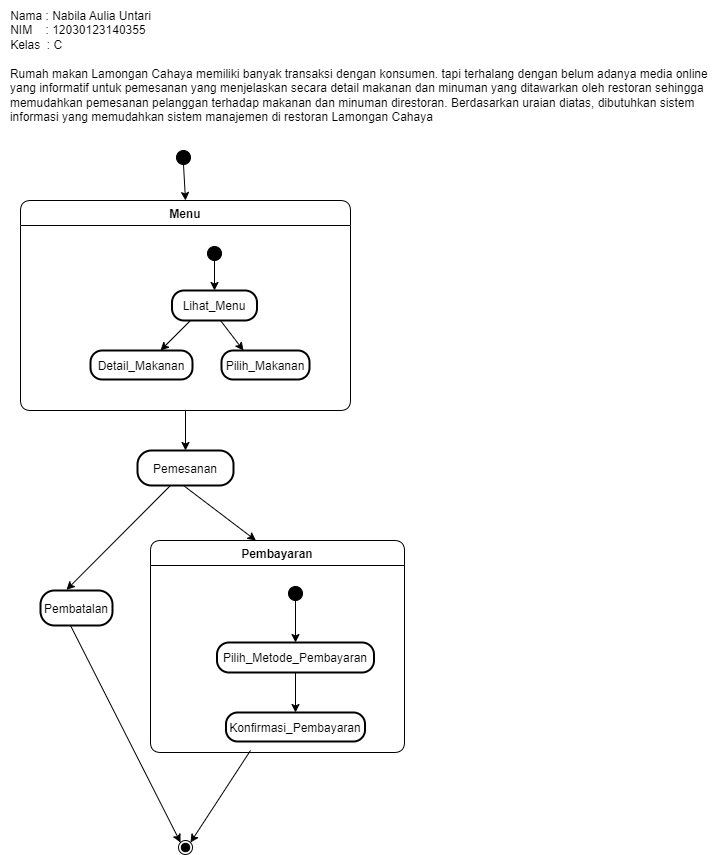

The diagram above was exported from draw.io. Its source (the exported page's mxGraphModel, read from the mxfile embedded in the PNG):
<mxGraphModel dx="794" dy="492" grid="1" gridSize="10" guides="1" tooltips="1" connect="1" arrows="1" fold="1" page="1" pageScale="1" pageWidth="827" pageHeight="1169" background="#ffffff" math="0" shadow="0">
  <root>
    <mxCell id="0" />
    <mxCell id="1" parent="0" />
    <mxCell id="2wByVZCf33gim3hh1yPH-1" value="&lt;span style=&quot;text-align: left;&quot;&gt;Nama : Nabila Aulia Untari&lt;/span&gt;&lt;div style=&quot;text-align: left;&quot;&gt;NIM&amp;nbsp; &amp;nbsp; : 12030123140355&lt;/div&gt;&lt;div style=&quot;text-align: left;&quot;&gt;Kelas&amp;nbsp; : C&lt;/div&gt;" style="text;html=1;align=center;verticalAlign=middle;resizable=0;points=[];autosize=1;strokeColor=none;fillColor=none;" vertex="1" parent="1">
      <mxGeometry x="30" y="30" width="160" height="60" as="geometry" />
    </mxCell>
    <mxCell id="2wByVZCf33gim3hh1yPH-2" value="&lt;div style=&quot;text-align: left;&quot;&gt;Rumah makan Lamongan Cahaya memiliki banyak transaksi dengan konsumen. tapi terhalang dengan belum adanya media online&amp;nbsp;&lt;/div&gt;&lt;div style=&quot;text-align: left;&quot;&gt;yang informatif untuk pemesanan yang menjelaskan secara detail makanan dan minuman yang ditawarkan oleh restoran sehingga&amp;nbsp;&lt;/div&gt;&lt;div style=&quot;text-align: left;&quot;&gt;memudahkan pemesanan pelanggan terhadap makanan dan minuman direstoran. Berdasarkan uraian diatas, dibutuhkan sistem&amp;nbsp;&lt;/div&gt;&lt;div style=&quot;text-align: left;&quot;&gt;informasi yang memudahkan sistem manajemen di restoran Lamongan Cahaya&lt;/div&gt;" style="text;html=1;align=center;verticalAlign=middle;resizable=0;points=[];autosize=1;strokeColor=none;fillColor=none;" vertex="1" parent="1">
      <mxGeometry x="30" y="90" width="720" height="70" as="geometry" />
    </mxCell>
    <mxCell id="2wByVZCf33gim3hh1yPH-3" value="" style="ellipse;fillColor=strokeColor;" vertex="1" parent="1">
      <mxGeometry x="206" y="180" width="14" height="14" as="geometry" />
    </mxCell>
    <mxCell id="2wByVZCf33gim3hh1yPH-4" value="Menu" style="swimlane;fontStyle=1;align=center;verticalAlign=middle;startSize=25;container=0;collapsible=0;rounded=1;arcSize=14;dropTarget=0;verticalAlign=top;" vertex="1" parent="1">
      <mxGeometry x="50" y="230" width="330" height="210" as="geometry" />
    </mxCell>
    <mxCell id="2wByVZCf33gim3hh1yPH-5" value="" style="ellipse;fillColor=strokeColor;" vertex="1" parent="2wByVZCf33gim3hh1yPH-4">
      <mxGeometry x="187" y="46" width="14" height="14" as="geometry" />
    </mxCell>
    <mxCell id="2wByVZCf33gim3hh1yPH-6" value="Lihat_Menu" style="rounded=1;arcSize=40;strokeWidth=2" vertex="1" parent="2wByVZCf33gim3hh1yPH-4">
      <mxGeometry x="151.5" y="90" width="85" height="30" as="geometry" />
    </mxCell>
    <mxCell id="2wByVZCf33gim3hh1yPH-7" value="Detail_Makanan" style="rounded=1;arcSize=40;strokeWidth=2" vertex="1" parent="2wByVZCf33gim3hh1yPH-4">
      <mxGeometry x="70" y="150" width="102" height="29" as="geometry" />
    </mxCell>
    <mxCell id="2wByVZCf33gim3hh1yPH-8" value="Pilih_Makanan" style="rounded=1;arcSize=40;strokeWidth=2" vertex="1" parent="2wByVZCf33gim3hh1yPH-4">
      <mxGeometry x="201" y="150" width="88" height="29" as="geometry" />
    </mxCell>
    <mxCell id="2wByVZCf33gim3hh1yPH-9" value="" style="curved=1;startArrow=none;;exitX=0.51;exitY=0.96;entryX=0.5;entryY=-0.01;rounded=0;" edge="1" parent="2wByVZCf33gim3hh1yPH-4" source="2wByVZCf33gim3hh1yPH-5" target="2wByVZCf33gim3hh1yPH-6">
      <mxGeometry relative="1" as="geometry">
        <Array as="points" />
      </mxGeometry>
    </mxCell>
    <mxCell id="2wByVZCf33gim3hh1yPH-12" value="Pemesanan" style="rounded=1;arcSize=40;strokeWidth=2" vertex="1" parent="1">
      <mxGeometry x="167" y="480" width="96" height="35" as="geometry" />
    </mxCell>
    <mxCell id="2wByVZCf33gim3hh1yPH-13" value="Pembayaran" style="swimlane;fontStyle=1;align=center;verticalAlign=middle;startSize=25;container=0;collapsible=0;rounded=1;arcSize=14;dropTarget=0;verticalAlign=top;" vertex="1" parent="1">
      <mxGeometry x="180" y="570" width="254" height="212" as="geometry" />
    </mxCell>
    <mxCell id="2wByVZCf33gim3hh1yPH-14" value="" style="ellipse;fillColor=strokeColor;" vertex="1" parent="2wByVZCf33gim3hh1yPH-13">
      <mxGeometry x="138" y="46" width="14" height="14" as="geometry" />
    </mxCell>
    <mxCell id="2wByVZCf33gim3hh1yPH-15" value="Pilih_Metode_Pembayaran" style="rounded=1;arcSize=40;strokeWidth=2" vertex="1" parent="2wByVZCf33gim3hh1yPH-13">
      <mxGeometry x="66.5" y="102" width="157" height="30" as="geometry" />
    </mxCell>
    <mxCell id="2wByVZCf33gim3hh1yPH-16" value="Konfirmasi_Pembayaran" style="rounded=1;arcSize=40;strokeWidth=2" vertex="1" parent="2wByVZCf33gim3hh1yPH-13">
      <mxGeometry x="75.5" y="172" width="139" height="29" as="geometry" />
    </mxCell>
    <mxCell id="2wByVZCf33gim3hh1yPH-17" value="" style="curved=1;startArrow=none;;exitX=0.48;exitY=0.96;entryX=0.5;entryY=-0.01;rounded=0;" edge="1" parent="2wByVZCf33gim3hh1yPH-13" source="2wByVZCf33gim3hh1yPH-14" target="2wByVZCf33gim3hh1yPH-15">
      <mxGeometry relative="1" as="geometry">
        <Array as="points" />
      </mxGeometry>
    </mxCell>
    <mxCell id="2wByVZCf33gim3hh1yPH-18" value="" style="curved=1;startArrow=none;;exitX=0.5;exitY=0.98;entryX=0.5;entryY=0;rounded=0;" edge="1" parent="2wByVZCf33gim3hh1yPH-13" source="2wByVZCf33gim3hh1yPH-15" target="2wByVZCf33gim3hh1yPH-16">
      <mxGeometry relative="1" as="geometry">
        <Array as="points" />
      </mxGeometry>
    </mxCell>
    <mxCell id="2wByVZCf33gim3hh1yPH-19" value="" style="ellipse;shape=endState;fillColor=strokeColor;" vertex="1" parent="1">
      <mxGeometry x="208" y="870" width="14" height="14" as="geometry" />
    </mxCell>
    <mxCell id="2wByVZCf33gim3hh1yPH-20" value="Pembatalan" style="rounded=1;arcSize=40;strokeWidth=2" vertex="1" parent="1">
      <mxGeometry x="70" y="620" width="72" height="35" as="geometry" />
    </mxCell>
    <mxCell id="2wByVZCf33gim3hh1yPH-23" value="" style="curved=1;startArrow=none;;exitX=0.51;exitY=1;entryX=0.5;entryY=0;rounded=0;entryDx=0;entryDy=0;" edge="1" parent="1" source="2wByVZCf33gim3hh1yPH-3" target="2wByVZCf33gim3hh1yPH-4">
      <mxGeometry relative="1" as="geometry">
        <Array as="points" />
      </mxGeometry>
    </mxCell>
    <mxCell id="2wByVZCf33gim3hh1yPH-24" value="" style="curved=1;startArrow=none;;exitX=0.5;exitY=1;entryX=0.5;entryY=-0.01;rounded=0;" edge="1" parent="1" source="2wByVZCf33gim3hh1yPH-4" target="2wByVZCf33gim3hh1yPH-12">
      <mxGeometry relative="1" as="geometry">
        <Array as="points" />
      </mxGeometry>
    </mxCell>
    <mxCell id="2wByVZCf33gim3hh1yPH-34" value="" style="endArrow=classic;html=1;rounded=0;" edge="1" parent="1">
      <mxGeometry width="50" height="50" relative="1" as="geometry">
        <mxPoint x="220" y="350" as="sourcePoint" />
        <mxPoint x="190" y="380" as="targetPoint" />
      </mxGeometry>
    </mxCell>
    <mxCell id="2wByVZCf33gim3hh1yPH-35" value="" style="endArrow=classic;html=1;rounded=0;entryX=0.25;entryY=0;entryDx=0;entryDy=0;" edge="1" parent="1" target="2wByVZCf33gim3hh1yPH-8">
      <mxGeometry width="50" height="50" relative="1" as="geometry">
        <mxPoint x="250" y="350" as="sourcePoint" />
        <mxPoint x="310" y="380" as="targetPoint" />
      </mxGeometry>
    </mxCell>
    <mxCell id="2wByVZCf33gim3hh1yPH-38" value="" style="endArrow=classic;html=1;rounded=0;entryX=0.415;entryY=0;entryDx=0;entryDy=0;entryPerimeter=0;" edge="1" parent="1" target="2wByVZCf33gim3hh1yPH-13">
      <mxGeometry width="50" height="50" relative="1" as="geometry">
        <mxPoint x="213" y="515" as="sourcePoint" />
        <mxPoint x="263" y="465" as="targetPoint" />
      </mxGeometry>
    </mxCell>
    <mxCell id="2wByVZCf33gim3hh1yPH-39" value="" style="endArrow=classic;html=1;rounded=0;entryX=0.361;entryY=-0.019;entryDx=0;entryDy=0;entryPerimeter=0;" edge="1" parent="1" target="2wByVZCf33gim3hh1yPH-20">
      <mxGeometry width="50" height="50" relative="1" as="geometry">
        <mxPoint x="200" y="515" as="sourcePoint" />
        <mxPoint x="160" y="545" as="targetPoint" />
      </mxGeometry>
    </mxCell>
    <mxCell id="2wByVZCf33gim3hh1yPH-45" value="" style="endArrow=classic;html=1;rounded=0;entryX=0;entryY=0;entryDx=0;entryDy=0;" edge="1" parent="1" target="2wByVZCf33gim3hh1yPH-19">
      <mxGeometry width="50" height="50" relative="1" as="geometry">
        <mxPoint x="100" y="655" as="sourcePoint" />
        <mxPoint x="170" y="775" as="targetPoint" />
      </mxGeometry>
    </mxCell>
    <mxCell id="2wByVZCf33gim3hh1yPH-46" value="" style="endArrow=classic;html=1;rounded=0;entryX=1;entryY=0;entryDx=0;entryDy=0;" edge="1" parent="1" target="2wByVZCf33gim3hh1yPH-19">
      <mxGeometry width="50" height="50" relative="1" as="geometry">
        <mxPoint x="280" y="780" as="sourcePoint" />
        <mxPoint x="400" y="730" as="targetPoint" />
      </mxGeometry>
    </mxCell>
  </root>
</mxGraphModel>